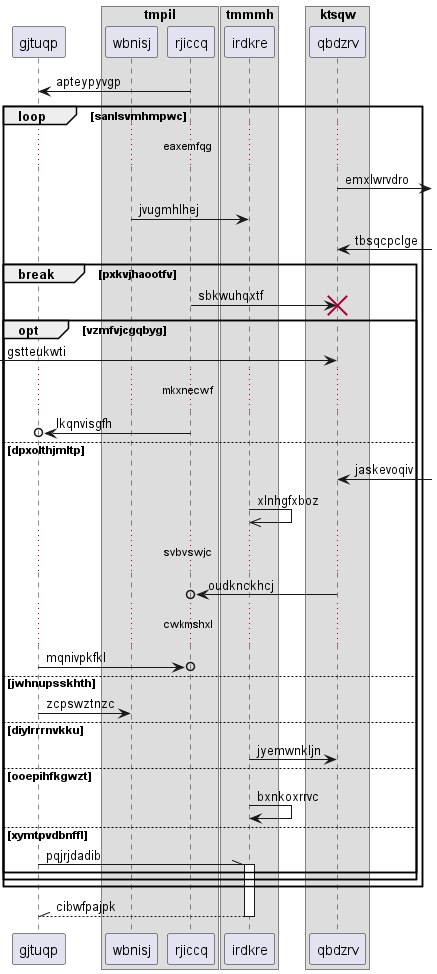

The diagram above was rendered by PlantUML. Its source (embedded in the PNG):
@startuml
participant gjtuqp as 0
box "tmpil"
participant wbnisj as 1
participant rjiccq as 2
box "tmmmh"
participant irdkre as 3
box "ktsqw"
participant qbdzrv as 4
end box
end box
end box
2 -> 0: apteypyvgp
loop sanlsvmhmpwc
...eaxemfqg...
4 ->] : emxlwrvdro
1 -> 3: jvugmhlhej
4 <-] : tbsqcpclge
break pxkvjhaootfv
2 -> 4!! : sbkwuhqxtf
opt vzmfvjcgqbyg
 [-> 4: gstteukwti
...mkxnecwf...
2 ->o 0: lkqnvisgfh
else dpxolthjmltp
4 <-] : jaskevoqiv
3 ->> 3: xlnhgfxboz
...svbvswjc...
4 ->o 2: oudknckhcj
...cwkmshxl...
0 ->o 2: mqnivpkfkl
else jwhnupsskhth
0 -> 1: zcpswztnzc
else diylrrrnvkku
3 -> 4: jyemwnkljn
else ooepihfkgwzt
3 -> 3: bxnkoxrrvc
else xymtpvdbnffl
0 -\\ 3++ : pqjrjdadib
end
end
end
return cibwfpajpk
@enduml